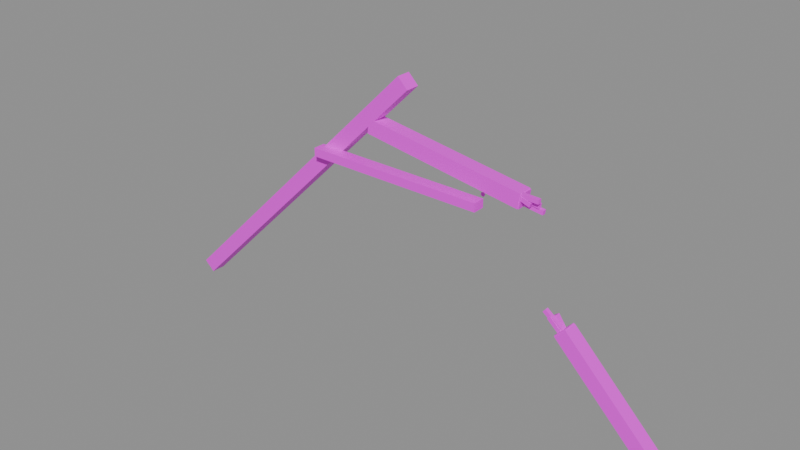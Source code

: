 # Source: roof.rafters_broken.3.blend  (saved by Blender 5.2.45; exported with 4.5.12 LTS)
import bpy
from mathutils import Matrix  # noqa: F401  (used for matrix-valued properties, if any)

bpy.ops.wm.read_factory_settings(use_empty=True)
scene = bpy.context.scene
scene.name = 'Scene'

# ---- images (referenced by path relative to the original .blend; pixels are not part of the script)
import os
ASSET_DIR = os.environ.get("B2B_ASSET_DIR", "")  # directory of the original .blend (textures are referenced by path, not embedded)
HERE = os.path.dirname(os.path.abspath(__file__))  # packed textures are extracted next to this script under _unpacked/

def load_image(name, relpath, width, height, colorspace="sRGB"):
    """Load a texture the original file referenced (path relative to the .blend, or extracted next to this script)."""
    p = next((c for c in (os.path.join(HERE, relpath), os.path.join(ASSET_DIR, relpath)) if relpath and os.path.exists(c)), "")
    if p:
        img = bpy.data.images.load(p, check_existing=True)
        img.name = name
    else:  # same state as the original file: an image datablock whose file is absent (Cycles renders it pink)
        img = bpy.data.images.new(name, width, height)
        img.source = "FILE"
        img.filepath = "//" + (relpath or name)
    img.colorspace_settings.name = colorspace
    return img
img_palette_png = load_image('palette.png', 'palette.png', 1024, 1024, 'sRGB')

# ---- materials (node trees are filled in below, after node groups)
mat_palette = bpy.data.materials.new('palette')

# ---- material node trees
mat_palette.use_nodes = True; mat_palette.node_tree.nodes.clear()
_N = mat_palette.node_tree.nodes; _L = mat_palette.node_tree.links
n0 = _N.new('ShaderNodeBsdfPrincipled'); n0.name = 'Principled BSDF'; n0.location = (-200, 100)
n0.inputs[10].default_value = 0.005
n1 = _N.new('ShaderNodeOutputMaterial'); n1.name = 'Material Output'; n1.location = (200, 100)
n2 = _N.new('ShaderNodeTexImage'); n2.name = 'Image Texture'; n2.location = (0, 0)
n2.image = img_palette_png
n2.interpolation = 'Closest'
_L.new(n0.outputs[0], n1.inputs[0])
_L.new(n2.outputs[0], n0.inputs[0])
n1.is_active_output = True

# ---- meshes
me_rafters_broken_3 = bpy.data.meshes.new('rafters_broken_3')
me_rafters_broken_3.from_pydata([(0.0, -0.06, 0.08485), (0.08485, -0.06, 0.0), (0.08485, 0.06, 0.0), (0.0, 0.06, 0.08485), (-2.255, -0.06214, -2.169), (-2.17, -0.05833, -2.254), (-2.169, 0.062, -2.255), (-2.255, 0.05864, -2.169), (1.398, -0.06, -1.482), (1.482, -0.06, -1.398), (1.482, 0.06, -1.398), (1.398, 0.06, -1.482), (2.171, -0.05898, -2.253), (2.255, -0.05918, -2.169), (2.255, 0.05862, -2.169), (2.17, 0.0614, -2.255), (1.455, -0.03902, -1.452), (1.432, -0.03902, -1.478), (1.432, -0.009022, -1.478), (1.455, -0.009022, -1.452), (1.34, -0.03902, -1.349), (1.317, -0.03902, -1.375), (1.317, -0.009022, -1.375), (1.34, -0.009022, -1.349), (1.467, -0.0362, -1.438), (1.445, -0.0362, -1.466), (1.445, -0.006203, -1.466), (1.467, -0.006203, -1.438), (1.298, -0.0362, -1.309), (1.277, -0.0362, -1.336), (1.277, -0.006203, -1.336), (1.298, -0.006203, -1.309), (1.456, -0.002696, -1.448), (1.436, -0.002696, -1.477), (1.436, 0.0273, -1.477), (1.456, 0.0273, -1.448), (1.348, -0.002696, -1.376), (1.328, -0.002696, -1.405), (1.328, 0.0273, -1.405), (1.348, 0.0273, -1.376), (1.448, 0.007861, -1.464), (1.42, 0.007861, -1.484), (1.42, 0.03786, -1.484), (1.448, 0.03786, -1.464), (1.365, 0.007861, -1.347), (1.336, 0.007861, -1.367), (1.336, 0.03786, -1.367), (1.365, 0.03786, -1.347), (1.491, -0.0576, -1.41), (1.41, -0.0576, -1.491), (1.41, 0.0576, -1.491), (1.491, 0.0576, -1.41), (1.474, -0.0576, -1.392), (1.392, -0.0576, -1.474), (1.392, 0.0576, -1.474), (1.474, 0.0576, -1.392), (-0.7507, -0.145, -0.7017), (-0.7507, -0.145, -0.6317), (-0.7507, -0.045, -0.6317), (-0.7507, -0.045, -0.7017), (0.7507, -0.145, -0.7017), (0.7507, -0.145, -0.6317), (0.7507, -0.045, -0.6317), (0.7507, -0.045, -0.7017), (-0.6487, -0.135, -0.6667), (-0.6611, -0.135, -0.6495), (-0.6812, -0.135, -0.6561), (-0.6812, -0.135, -0.6772), (-0.6611, -0.135, -0.6838), (-0.6487, -0.127, -0.6667), (-0.6611, -0.127, -0.6495), (-0.6812, -0.127, -0.6561), (-0.6812, -0.127, -0.6772), (-0.6611, -0.127, -0.6838), (-0.6487, 0.065, -0.6667), (-0.6611, 0.065, -0.6495), (-0.6812, 0.065, -0.6561), (-0.6812, 0.065, -0.6772), (-0.6611, 0.065, -0.6838), (-0.6487, 0.073, -0.6667), (-0.6611, 0.073, -0.6495), (-0.6812, 0.073, -0.6561), (-0.6812, 0.073, -0.6772), (-0.6611, 0.073, -0.6838), (0.6847, -0.135, -0.6667), (0.6722, -0.135, -0.6495), (0.6521, -0.135, -0.6561), (0.6521, -0.135, -0.6772), (0.6722, -0.135, -0.6838), (0.6847, -0.127, -0.6667), (0.6722, -0.127, -0.6495), (0.6521, -0.127, -0.6561), (0.6521, -0.127, -0.6772), (0.6722, -0.127, -0.6838), (0.6847, 0.065, -0.6667), (0.6722, 0.065, -0.6495), (0.6521, 0.065, -0.6561), (0.6521, 0.065, -0.6772), (0.6722, 0.065, -0.6838), (0.6847, 0.073, -0.6667), (0.6722, 0.073, -0.6495), (0.6521, 0.073, -0.6561), (0.6521, 0.073, -0.6772), (0.6722, 0.073, -0.6838), (-0.2888, -0.06, -0.4194), (-0.2712, -0.06, -0.3006), (-0.2712, 0.06, -0.3006), (-0.2888, 0.06, -0.4194), (1.041, -0.06033, -0.6172), (1.059, -0.05979, -0.4965), (1.059, 0.05995, -0.4957), (1.041, 0.06061, -0.6151), (1.023, -0.007631, -0.6051), (1.027, -0.007631, -0.5704), (1.027, 0.02237, -0.5704), (1.023, 0.02237, -0.6051), (1.209, -0.007631, -0.6287), (1.214, -0.007631, -0.594), (1.214, 0.02237, -0.594), (1.209, 0.02237, -0.6287), (1.036, -0.05373, -0.5316), (1.036, -0.05373, -0.4966), (1.036, -0.02373, -0.4966), (1.036, -0.02373, -0.5316), (1.2, -0.05373, -0.5354), (1.201, -0.05373, -0.5004), (1.201, -0.02373, -0.5004), (1.2, -0.02373, -0.5354), (1.028, -0.01529, -0.5661), (1.033, -0.01529, -0.5314), (1.033, 0.01471, -0.5314), (1.028, 0.01471, -0.5661), (1.18, -0.01529, -0.5876), (1.185, -0.01529, -0.553), (1.185, 0.01471, -0.553), (1.18, 0.01471, -0.5876), (1.029, -0.05528, -0.5424), (1.04, -0.05528, -0.5094), (1.04, -0.02528, -0.5094), (1.029, -0.02528, -0.5424), (1.131, -0.05528, -0.5779), (1.142, -0.05528, -0.5449), (1.142, -0.02528, -0.5449), (1.131, -0.02528, -0.5779), (1.027, -0.0576, -0.6115), (1.044, -0.0576, -0.4975), (1.044, 0.0576, -0.4975), (1.027, 0.0576, -0.6115), (1.051, -0.0576, -0.6151), (1.068, -0.0576, -0.5011), (1.068, 0.0576, -0.5011), (1.051, 0.0576, -0.6151)], [], [(0, 4, 5, 1), (1, 5, 6, 2), (2, 6, 7, 3), (3, 7, 4, 0), (3, 0, 1, 2), (4, 7, 6, 5), (8, 12, 13, 9), (9, 13, 14, 10), (10, 14, 15, 11), (11, 15, 12, 8), (11, 8, 9, 10), (12, 15, 14, 13), (16, 20, 21, 17), (17, 21, 22, 18), (18, 22, 23, 19), (19, 23, 20, 16), (19, 16, 17, 18), (20, 23, 22, 21), (24, 28, 29, 25), (25, 29, 30, 26), (26, 30, 31, 27), (27, 31, 28, 24), (27, 24, 25, 26), (28, 31, 30, 29), (32, 36, 37, 33), (33, 37, 38, 34), (34, 38, 39, 35), (35, 39, 36, 32), (35, 32, 33, 34), (36, 39, 38, 37), (40, 44, 45, 41), (41, 45, 46, 42), (42, 46, 47, 43), (43, 47, 44, 40), (43, 40, 41, 42), (44, 47, 46, 45), (48, 52, 53, 49), (49, 53, 54, 50), (50, 54, 55, 51), (51, 55, 52, 48), (51, 48, 49, 50), (52, 55, 54, 53), (56, 60, 61, 57), (57, 61, 62, 58), (58, 62, 63, 59), (59, 63, 60, 56), (59, 56, 57, 58), (60, 63, 62, 61), (64, 69, 70, 65), (65, 70, 71, 66), (66, 71, 72, 67), (67, 72, 73, 68), (68, 73, 69, 64), (68, 64, 65, 66, 67), (69, 73, 72, 71, 70), (74, 79, 80, 75), (75, 80, 81, 76), (76, 81, 82, 77), (77, 82, 83, 78), (78, 83, 79, 74), (78, 74, 75, 76, 77), (79, 83, 82, 81, 80), (84, 89, 90, 85), (85, 90, 91, 86), (86, 91, 92, 87), (87, 92, 93, 88), (88, 93, 89, 84), (88, 84, 85, 86, 87), (89, 93, 92, 91, 90), (94, 99, 100, 95), (95, 100, 101, 96), (96, 101, 102, 97), (97, 102, 103, 98), (98, 103, 99, 94), (98, 94, 95, 96, 97), (99, 103, 102, 101, 100), (104, 108, 109, 105), (105, 109, 110, 106), (106, 110, 111, 107), (107, 111, 108, 104), (107, 104, 105, 106), (108, 111, 110, 109), (112, 116, 117, 113), (113, 117, 118, 114), (114, 118, 119, 115), (115, 119, 116, 112), (115, 112, 113, 114), (116, 119, 118, 117), (120, 124, 125, 121), (121, 125, 126, 122), (122, 126, 127, 123), (123, 127, 124, 120), (123, 120, 121, 122), (124, 127, 126, 125), (128, 132, 133, 129), (129, 133, 134, 130), (130, 134, 135, 131), (131, 135, 132, 128), (131, 128, 129, 130), (132, 135, 134, 133), (136, 140, 141, 137), (137, 141, 142, 138), (138, 142, 143, 139), (139, 143, 140, 136), (139, 136, 137, 138), (140, 143, 142, 141), (144, 148, 149, 145), (145, 149, 150, 146), (146, 150, 151, 147), (147, 151, 148, 144), (147, 144, 145, 146), (148, 151, 150, 149)])
_uv = me_rafters_broken_3.uv_layers.new(name='UVMap')
_uv.uv.foreach_set('vector', [0.4375, 0.7222, 0.4375, 0.7222, 0.4375, 0.7222, 0.4375, 0.7222, 0.5625, 0.7222, 0.5625, 0.7222, 0.5625, 0.7222, 0.5625, 0.7222, 0.4375, 0.7222, 0.4375, 0.7222, 0.4375, 0.7222, 0.4375, 0.7222, 0.4375, 0.7222, 0.4375, 0.7222, 0.4375, 0.7222, 0.4375, 0.7222, 0.0625, 0.6111, 0.0625, 0.6111, 0.0625, 0.6111, 0.0625, 0.6111, 0.0625, 0.6111, 0.0625, 0.6111, 0.0625, 0.6111, 0.0625, 0.6111, 0.4375, 0.7222, 0.4375, 0.7222, 0.4375, 0.7222, 0.4375, 0.7222, 0.5625, 0.7222, 0.5625, 0.7222, 0.5625, 0.7222, 0.5625, 0.7222, 0.4375, 0.7222, 0.4375, 0.7222, 0.4375, 0.7222, 0.4375, 0.7222, 0.4375, 0.7222, 0.4375, 0.7222, 0.4375, 0.7222, 0.4375, 0.7222, 0.0625, 0.6111, 0.0625, 0.6111, 0.0625, 0.6111, 0.0625, 0.6111, 0.0625, 0.6111, 0.0625, 0.6111, 0.0625, 0.6111, 0.0625, 0.6111, 0.0625, 0.6111, 0.0625, 0.6111, 0.0625, 0.6111, 0.0625, 0.6111, 0.0625, 0.6111, 0.0625, 0.6111, 0.0625, 0.6111, 0.0625, 0.6111, 0.0625, 0.6111, 0.0625, 0.6111, 0.0625, 0.6111, 0.0625, 0.6111, 0.0625, 0.6111, 0.0625, 0.6111, 0.0625, 0.6111, 0.0625, 0.6111, 0.0625, 0.6111, 0.0625, 0.6111, 0.0625, 0.6111, 0.0625, 0.6111, 0.0625, 0.6111, 0.0625, 0.6111, 0.0625, 0.6111, 0.0625, 0.6111, 0.0625, 0.6111, 0.0625, 0.6111, 0.0625, 0.6111, 0.0625, 0.6111, 0.0625, 0.6111, 0.0625, 0.6111, 0.0625, 0.6111, 0.0625, 0.6111, 0.0625, 0.6111, 0.0625, 0.6111, 0.0625, 0.6111, 0.0625, 0.6111, 0.0625, 0.6111, 0.0625, 0.6111, 0.0625, 0.6111, 0.0625, 0.6111, 0.0625, 0.6111, 0.0625, 0.6111, 0.0625, 0.6111, 0.0625, 0.6111, 0.0625, 0.6111, 0.0625, 0.6111, 0.0625, 0.6111, 0.0625, 0.6111, 0.0625, 0.6111, 0.0625, 0.6111, 0.0625, 0.6111, 0.0625, 0.6111, 0.0625, 0.6111, 0.0625, 0.6111, 0.0625, 0.6111, 0.0625, 0.6111, 0.0625, 0.6111, 0.0625, 0.6111, 0.0625, 0.6111, 0.0625, 0.6111, 0.0625, 0.6111, 0.0625, 0.6111, 0.0625, 0.6111, 0.0625, 0.6111, 0.0625, 0.6111, 0.0625, 0.6111, 0.0625, 0.6111, 0.0625, 0.6111, 0.0625, 0.6111, 0.0625, 0.6111, 0.0625, 0.6111, 0.0625, 0.6111, 0.0625, 0.6111, 0.0625, 0.6111, 0.0625, 0.6111, 0.0625, 0.6111, 0.0625, 0.6111, 0.0625, 0.6111, 0.0625, 0.6111, 0.0625, 0.6111, 0.0625, 0.6111, 0.0625, 0.6111, 0.0625, 0.6111, 0.0625, 0.6111, 0.0625, 0.6111, 0.0625, 0.6111, 0.0625, 0.6111, 0.0625, 0.6111, 0.0625, 0.6111, 0.0625, 0.6111, 0.0625, 0.6111, 0.0625, 0.6111, 0.0625, 0.6111, 0.0625, 0.6111, 0.0625, 0.6111, 0.0625, 0.6111, 0.0625, 0.6111, 0.0625, 0.6111, 0.0625, 0.6111, 0.0625, 0.6111, 0.0625, 0.6111, 0.0625, 0.6111, 0.0625, 0.6111, 0.0625, 0.6111, 0.0625, 0.6111, 0.0625, 0.6111, 0.0625, 0.6111, 0.0625, 0.6111, 0.0625, 0.6111, 0.0625, 0.6111, 0.0625, 0.6111, 0.0625, 0.6111, 0.0625, 0.6111, 0.0625, 0.6111, 0.0625, 0.6111, 0.0625, 0.6111, 0.0625, 0.6111, 0.0625, 0.6111, 0.0625, 0.6111, 0.0625, 0.6111, 0.4375, 0.7222, 0.4375, 0.7222, 0.4375, 0.7222, 0.4375, 0.7222, 0.4375, 0.7222, 0.4375, 0.7222, 0.4375, 0.7222, 0.4375, 0.7222, 0.4375, 0.7222, 0.4375, 0.7222, 0.4375, 0.7222, 0.4375, 0.7222, 0.4375, 0.7222, 0.4375, 0.7222, 0.4375, 0.7222, 0.4375, 0.7222, 0.0625, 0.6111, 0.0625, 0.6111, 0.0625, 0.6111, 0.0625, 0.6111, 0.0625, 0.6111, 0.0625, 0.6111, 0.0625, 0.6111, 0.0625, 0.6111, 0.0625, 0.6111, 0.0625, 0.6111, 0.0625, 0.6111, 0.0625, 0.6111, 0.0625, 0.6111, 0.0625, 0.6111, 0.0625, 0.6111, 0.0625, 0.6111, 0.0625, 0.6111, 0.0625, 0.6111, 0.0625, 0.6111, 0.0625, 0.6111, 0.0625, 0.6111, 0.0625, 0.6111, 0.0625, 0.6111, 0.0625, 0.6111, 0.0625, 0.6111, 0.0625, 0.6111, 0.0625, 0.6111, 0.0625, 0.6111, 0.0625, 0.6111, 0.0625, 0.6111, 0.0625, 0.6111, 0.0625, 0.6111, 0.0625, 0.6111, 0.0625, 0.6111, 0.0625, 0.6111, 0.0625, 0.6111, 0.0625, 0.6111, 0.0625, 0.6111, 0.0625, 0.6111, 0.0625, 0.6111, 0.0625, 0.6111, 0.0625, 0.6111, 0.0625, 0.6111, 0.0625, 0.6111, 0.0625, 0.6111, 0.0625, 0.6111, 0.0625, 0.6111, 0.0625, 0.6111, 0.0625, 0.6111, 0.0625, 0.6111, 0.0625, 0.6111, 0.0625, 0.6111, 0.0625, 0.6111, 0.0625, 0.6111, 0.0625, 0.6111, 0.0625, 0.6111, 0.0625, 0.6111, 0.0625, 0.6111, 0.0625, 0.6111, 0.0625, 0.6111, 0.0625, 0.6111, 0.0625, 0.6111, 0.0625, 0.6111, 0.0625, 0.6111, 0.0625, 0.6111, 0.0625, 0.6111, 0.0625, 0.6111, 0.0625, 0.6111, 0.0625, 0.6111, 0.0625, 0.6111, 0.0625, 0.6111, 0.0625, 0.6111, 0.0625, 0.6111, 0.0625, 0.6111, 0.0625, 0.6111, 0.0625, 0.6111, 0.0625, 0.6111, 0.0625, 0.6111, 0.0625, 0.6111, 0.0625, 0.6111, 0.0625, 0.6111, 0.0625, 0.6111, 0.0625, 0.6111, 0.0625, 0.6111, 0.0625, 0.6111, 0.0625, 0.6111, 0.0625, 0.6111, 0.0625, 0.6111, 0.0625, 0.6111, 0.0625, 0.6111, 0.0625, 0.6111, 0.0625, 0.6111, 0.0625, 0.6111, 0.0625, 0.6111, 0.0625, 0.6111, 0.0625, 0.6111, 0.0625, 0.6111, 0.0625, 0.6111, 0.0625, 0.6111, 0.0625, 0.6111, 0.0625, 0.6111, 0.0625, 0.6111, 0.0625, 0.6111, 0.0625, 0.6111, 0.0625, 0.6111, 0.0625, 0.6111, 0.0625, 0.6111, 0.0625, 0.6111, 0.0625, 0.6111, 0.0625, 0.6111, 0.0625, 0.6111, 0.0625, 0.6111, 0.0625, 0.6111, 0.0625, 0.6111, 0.0625, 0.6111, 0.0625, 0.6111, 0.0625, 0.6111, 0.0625, 0.6111, 0.0625, 0.6111, 0.0625, 0.6111, 0.0625, 0.6111, 0.0625, 0.6111, 0.0625, 0.6111, 0.0625, 0.6111, 0.0625, 0.6111, 0.0625, 0.6111, 0.0625, 0.6111, 0.0625, 0.6111, 0.5625, 0.7222, 0.5625, 0.7222, 0.5625, 0.7222, 0.5625, 0.7222, 0.4375, 0.7222, 0.4375, 0.7222, 0.4375, 0.7222, 0.4375, 0.7222, 0.5625, 0.7222, 0.5625, 0.7222, 0.5625, 0.7222, 0.5625, 0.7222, 0.4375, 0.7222, 0.4375, 0.7222, 0.4375, 0.7222, 0.4375, 0.7222, 0.0625, 0.6111, 0.0625, 0.6111, 0.0625, 0.6111, 0.0625, 0.6111, 0.0625, 0.6111, 0.0625, 0.6111, 0.0625, 0.6111, 0.0625, 0.6111, 0.0625, 0.6111, 0.0625, 0.6111, 0.0625, 0.6111, 0.0625, 0.6111, 0.0625, 0.6111, 0.0625, 0.6111, 0.0625, 0.6111, 0.0625, 0.6111, 0.0625, 0.6111, 0.0625, 0.6111, 0.0625, 0.6111, 0.0625, 0.6111, 0.0625, 0.6111, 0.0625, 0.6111, 0.0625, 0.6111, 0.0625, 0.6111, 0.0625, 0.6111, 0.0625, 0.6111, 0.0625, 0.6111, 0.0625, 0.6111, 0.0625, 0.6111, 0.0625, 0.6111, 0.0625, 0.6111, 0.0625, 0.6111, 0.0625, 0.6111, 0.0625, 0.6111, 0.0625, 0.6111, 0.0625, 0.6111, 0.0625, 0.6111, 0.0625, 0.6111, 0.0625, 0.6111, 0.0625, 0.6111, 0.0625, 0.6111, 0.0625, 0.6111, 0.0625, 0.6111, 0.0625, 0.6111, 0.0625, 0.6111, 0.0625, 0.6111, 0.0625, 0.6111, 0.0625, 0.6111, 0.0625, 0.6111, 0.0625, 0.6111, 0.0625, 0.6111, 0.0625, 0.6111, 0.0625, 0.6111, 0.0625, 0.6111, 0.0625, 0.6111, 0.0625, 0.6111, 0.0625, 0.6111, 0.0625, 0.6111, 0.0625, 0.6111, 0.0625, 0.6111, 0.0625, 0.6111, 0.0625, 0.6111, 0.0625, 0.6111, 0.0625, 0.6111, 0.0625, 0.6111, 0.0625, 0.6111, 0.0625, 0.6111, 0.0625, 0.6111, 0.0625, 0.6111, 0.0625, 0.6111, 0.0625, 0.6111, 0.0625, 0.6111, 0.0625, 0.6111, 0.0625, 0.6111, 0.0625, 0.6111, 0.0625, 0.6111, 0.0625, 0.6111, 0.0625, 0.6111, 0.0625, 0.6111, 0.0625, 0.6111, 0.0625, 0.6111, 0.0625, 0.6111, 0.0625, 0.6111, 0.0625, 0.6111, 0.0625, 0.6111, 0.0625, 0.6111, 0.0625, 0.6111, 0.0625, 0.6111, 0.0625, 0.6111, 0.0625, 0.6111, 0.0625, 0.6111, 0.0625, 0.6111, 0.0625, 0.6111, 0.0625, 0.6111, 0.0625, 0.6111, 0.0625, 0.6111, 0.0625, 0.6111, 0.0625, 0.6111, 0.0625, 0.6111, 0.0625, 0.6111, 0.0625, 0.6111, 0.0625, 0.6111, 0.0625, 0.6111, 0.0625, 0.6111, 0.0625, 0.6111, 0.0625, 0.6111, 0.0625, 0.6111, 0.0625, 0.6111, 0.0625, 0.6111, 0.0625, 0.6111, 0.0625, 0.6111, 0.0625, 0.6111, 0.0625, 0.6111, 0.0625, 0.6111, 0.0625, 0.6111, 0.0625, 0.6111, 0.0625, 0.6111, 0.0625, 0.6111, 0.0625, 0.6111, 0.0625, 0.6111, 0.0625, 0.6111, 0.0625, 0.6111, 0.0625, 0.6111, 0.0625, 0.6111, 0.0625, 0.6111, 0.0625, 0.6111, 0.0625, 0.6111, 0.0625, 0.6111])
me_rafters_broken_3.materials.append(mat_palette)
me_rafters_broken_3.update()

# ---- objects
ob_rafters_broken_3 = bpy.data.objects.new('rafters_broken_3', me_rafters_broken_3)

# ---- transforms, parenting, visibility, modifiers, constraints
ob_rafters_broken_3.location = (0.0, 0.0, 0.0)

# ---- collection membership
scene.collection.objects.link(ob_rafters_broken_3)

# ---- scene / render settings (as saved in the file)
scene.frame_start = 1; scene.frame_end = 250; scene.frame_set(1)
scene.render.engine = 'BLENDER_EEVEE_NEXT'
scene.render.bake_bias = 0.0
scene.render.bake_samples = 0
scene.render.compositor_device = 'GPU'
scene.eevee.use_volume_custom_range = False
scene.eevee.fast_gi_thickness_near = 0.1
scene.eevee.fast_gi_thickness_far = 0.0
scene.eevee.ray_tracing_options.screen_trace_thickness = 0.1
bpy.context.view_layer.update()

# ---- added for rendering (the .blend has no active camera and no usable light): camera, sun + grey world if the file has none
cam_auto = bpy.data.cameras.new('AutoCamera')
cam_auto.lens = 50.0
cam_auto.sensor_width = 36.0
cam_auto.clip_end = 1000.0
ob_auto_camera = bpy.data.objects.new('AutoCamera', cam_auto)
scene.collection.objects.link(ob_auto_camera)
ob_auto_camera.location = (4.7054, -5.68251, 2.67931)
ob_auto_camera.rotation_euler = (1.09748, -7.21219e-08, 0.694738)
scene.camera = ob_auto_camera
light_auto_sun = bpy.data.lights.new('AutoSun', 'SUN')
light_auto_sun.energy = 3.0
light_auto_sun.angle = 0.0523599
ob_auto_sun = bpy.data.objects.new('AutoSun', light_auto_sun)
scene.collection.objects.link(ob_auto_sun)
ob_auto_sun.rotation_euler = (0.872665, 0.174533, 0.523599)
if scene.world is None:
    world_auto = bpy.data.worlds.new('AutoWorld')
    world_auto.color = (0.3, 0.3, 0.3)
    scene.world = world_auto
bpy.context.view_layer.update()

